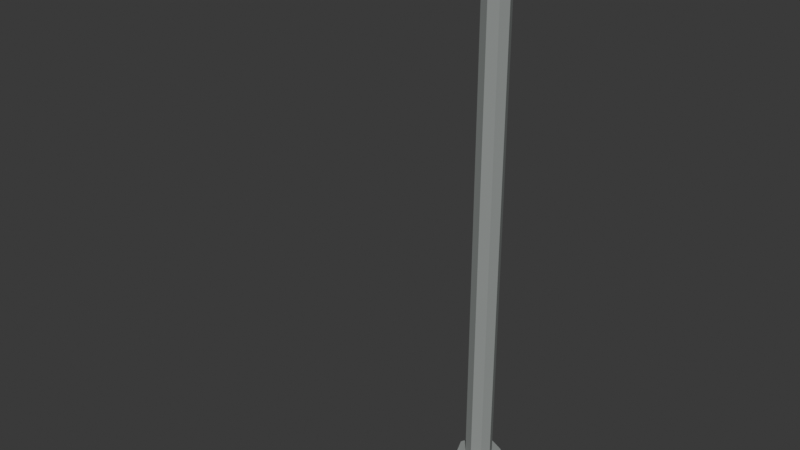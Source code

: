 # Source: street_lamp.blend  (saved by Blender 5.2.44; exported with 4.5.12 LTS)
import bpy
from mathutils import Matrix  # noqa: F401  (used for matrix-valued properties, if any)

bpy.ops.wm.read_factory_settings(use_empty=True)
scene = bpy.context.scene
scene.name = 'Scene'

# ---- materials (node trees are filled in below, after node groups)
mat_metal = bpy.data.materials.new('metal')
mat_metal.diffuse_color = (0.29, 0.31, 0.3, 1.0)
mat_metal.roughness = 0.9684
mat_dark = bpy.data.materials.new('dark')
mat_dark.diffuse_color = (0.055, 0.06, 0.06, 1.0)
mat_dark.roughness = 0.9684
mat_warm_light = bpy.data.materials.new('warm_light')
mat_warm_light.diffuse_color = (0.95, 0.58, 0.2, 1.0)
mat_warm_light.roughness = 0.9684

# ---- material node trees
mat_metal.use_nodes = True; mat_metal.node_tree.nodes.clear()
_N = mat_metal.node_tree.nodes; _L = mat_metal.node_tree.links
n0 = _N.new('ShaderNodeBsdfPrincipled'); n0.name = 'Principled BSDF'; n0.location = (0, 300)
n0.inputs[0].default_value = (0.29, 0.31, 0.3, 1.0)
n0.inputs[2].default_value = 0.9684
n0.inputs[10].default_value = 0.005
n0.inputs[13].default_value = 0.0
n1 = _N.new('ShaderNodeOutputMaterial'); n1.name = 'Material Output'; n1.location = (280, 300)
_L.new(n0.outputs[0], n1.inputs[0])
n1.is_active_output = True
mat_dark.use_nodes = True; mat_dark.node_tree.nodes.clear()
_N = mat_dark.node_tree.nodes; _L = mat_dark.node_tree.links
n0 = _N.new('ShaderNodeBsdfPrincipled'); n0.name = 'Principled BSDF'; n0.location = (0, 300)
n0.inputs[0].default_value = (0.055, 0.06, 0.06, 1.0)
n0.inputs[2].default_value = 0.9684
n0.inputs[10].default_value = 0.005
n0.inputs[13].default_value = 0.0
n1 = _N.new('ShaderNodeOutputMaterial'); n1.name = 'Material Output'; n1.location = (280, 300)
_L.new(n0.outputs[0], n1.inputs[0])
n1.is_active_output = True
mat_warm_light.use_nodes = True; mat_warm_light.node_tree.nodes.clear()
_N = mat_warm_light.node_tree.nodes; _L = mat_warm_light.node_tree.links
n0 = _N.new('ShaderNodeBsdfPrincipled'); n0.name = 'Principled BSDF'; n0.location = (0, 300)
n0.inputs[0].default_value = (0.95, 0.58, 0.2, 1.0)
n0.inputs[2].default_value = 0.9684
n0.inputs[10].default_value = 0.005
n0.inputs[13].default_value = 0.0
n1 = _N.new('ShaderNodeOutputMaterial'); n1.name = 'Material Output'; n1.location = (280, 300)
_L.new(n0.outputs[0], n1.inputs[0])
n1.is_active_output = True

# ---- world
world_world = bpy.data.worlds.new('World'); scene.world = world_world
world_world.use_nodes = True; world_world.node_tree.nodes.clear()
_N = world_world.node_tree.nodes; _L = world_world.node_tree.links
n0 = _N.new('ShaderNodeBackground'); n0.name = 'Background'; n0.location = (-200, 100)
n0.inputs[0].default_value = (0.05, 0.05, 0.05, 1.0)
n1 = _N.new('ShaderNodeOutputWorld'); n1.name = 'World Output'; n1.location = (200, 100)
_L.new(n0.outputs[0], n1.inputs[0])
n1.is_active_output = True
world_world.color = (0.055, 0.055, 0.055)

# ---- meshes
me_arm = bpy.data.meshes.new('arm')
me_arm.from_pydata([(0.0, -0.09, 5.03), (1.6, -0.09, 5.03), (1.6, 0.09, 5.03), (0.0, 0.09, 5.03), (0.0, -0.09, 5.21), (1.6, -0.09, 5.21), (1.6, 0.09, 5.21), (0.0, 0.09, 5.21)], [], [(0, 3, 2, 1), (4, 5, 6, 7), (0, 1, 5, 4), (1, 2, 6, 5), (2, 3, 7, 6), (3, 0, 4, 7)])
me_arm.materials.append(mat_metal)
me_arm.update()
me_base = bpy.data.meshes.new('base')
me_base.from_pydata([(0.42, 0.0, 0.0), (0.297, 0.297, 0.0), (0.0, 0.42, 0.0), (-0.297, 0.297, 0.0), (-0.42, 0.0, 0.0), (-0.297, -0.297, 0.0), (0.0, -0.42, 0.0), (0.297, -0.297, 0.0), (0.42, 0.0, 0.24), (0.297, 0.297, 0.24), (0.0, 0.42, 0.24), (-0.297, 0.297, 0.24), (-0.42, 0.0, 0.24), (-0.297, -0.297, 0.24), (0.0, -0.42, 0.24), (0.297, -0.297, 0.24)], [], [(7, 6, 5, 4, 3, 2, 1, 0), (8, 9, 10, 11, 12, 13, 14, 15), (0, 1, 9, 8), (1, 2, 10, 9), (2, 3, 11, 10), (3, 4, 12, 11), (4, 5, 13, 12), (5, 6, 14, 13), (6, 7, 15, 14), (7, 0, 8, 15)])
me_base.materials.append(mat_dark)
me_base.update()
me_base_shroud = bpy.data.meshes.new('base_shroud')
me_base_shroud.from_pydata([(0.3, 0.0, 0.21), (0.2121, 0.2121, 0.21), (0.0, 0.3, 0.21), (-0.2121, 0.2121, 0.21), (-0.3, 0.0, 0.21), (-0.2121, -0.2121, 0.21), (0.0, -0.3, 0.21), (0.2121, -0.2121, 0.21), (0.2, 0.0, 0.63), (0.1414, 0.1414, 0.63), (0.0, 0.2, 0.63), (-0.1414, 0.1414, 0.63), (-0.2, 0.0, 0.63), (-0.1414, -0.1414, 0.63), (0.0, -0.2, 0.63), (0.1414, -0.1414, 0.63)], [], [(7, 6, 5, 4, 3, 2, 1, 0), (8, 9, 10, 11, 12, 13, 14, 15), (0, 1, 9, 8), (1, 2, 10, 9), (2, 3, 11, 10), (3, 4, 12, 11), (4, 5, 13, 12), (5, 6, 14, 13), (6, 7, 15, 14), (7, 0, 8, 15)])
me_base_shroud.materials.append(mat_metal)
me_base_shroud.update()
me_lamp_head = bpy.data.meshes.new('lamp_head')
me_lamp_head.from_pydata([(1.095, -0.24, 4.9), (2.145, -0.24, 4.9), (2.145, 0.24, 4.9), (1.095, 0.24, 4.9), (1.095, -0.24, 5.14), (2.145, -0.24, 5.14), (2.145, 0.24, 5.14), (1.095, 0.24, 5.14)], [], [(0, 3, 2, 1), (4, 5, 6, 7), (0, 1, 5, 4), (1, 2, 6, 5), (2, 3, 7, 6), (3, 0, 4, 7)])
me_lamp_head.materials.append(mat_dark)
me_lamp_head.update()
me_lamp_lens = bpy.data.meshes.new('lamp_lens')
me_lamp_lens.from_pydata([(1.21, -0.17, 4.835), (2.03, -0.17, 4.835), (2.03, 0.17, 4.835), (1.21, 0.17, 4.835), (1.21, -0.17, 4.905), (2.03, -0.17, 4.905), (2.03, 0.17, 4.905), (1.21, 0.17, 4.905)], [], [(0, 3, 2, 1), (4, 5, 6, 7), (0, 1, 5, 4), (1, 2, 6, 5), (2, 3, 7, 6), (3, 0, 4, 7)])
me_lamp_lens.materials.append(mat_warm_light)
me_lamp_lens.update()
me_lamp_nose = bpy.data.meshes.new('lamp_nose')
me_lamp_nose.from_pydata([(1.98, -0.24, 4.9), (2.26, -0.24, 4.9), (2.26, 0.24, 4.9), (1.98, 0.24, 4.9), (1.98, -0.24, 5.14), (1.98, 0.24, 5.14)], [], [(0, 3, 2, 1), (0, 1, 4), (1, 2, 5, 4), (2, 3, 5), (3, 0, 4, 5)])
me_lamp_nose.materials.append(mat_dark)
me_lamp_nose.update()
me_pole = bpy.data.meshes.new('pole')
me_pole.from_pydata([(0.12, 0.0, 0.35), (0.08485, 0.08485, 0.35), (0.0, 0.12, 0.35), (-0.08485, 0.08485, 0.35), (-0.12, 0.0, 0.35), (-0.08485, -0.08485, 0.35), (0.0, -0.12, 0.35), (0.08485, -0.08485, 0.35), (0.12, 0.0, 5.15), (0.08485, 0.08485, 5.15), (0.0, 0.12, 5.15), (-0.08485, 0.08485, 5.15), (-0.12, 0.0, 5.15), (-0.08485, -0.08485, 5.15), (0.0, -0.12, 5.15), (0.08485, -0.08485, 5.15)], [], [(7, 6, 5, 4, 3, 2, 1, 0), (8, 9, 10, 11, 12, 13, 14, 15), (0, 1, 9, 8), (1, 2, 10, 9), (2, 3, 11, 10), (3, 4, 12, 11), (4, 5, 13, 12), (5, 6, 14, 13), (6, 7, 15, 14), (7, 0, 8, 15)])
me_pole.materials.append(mat_metal)
me_pole.update()

# ---- objects
ob_arm = bpy.data.objects.new('arm', me_arm)
ob_base = bpy.data.objects.new('base', me_base)
ob_base_shroud = bpy.data.objects.new('base_shroud', me_base_shroud)
ob_lamp_head = bpy.data.objects.new('lamp_head', me_lamp_head)
ob_lamp_lens = bpy.data.objects.new('lamp_lens', me_lamp_lens)
ob_lamp_nose = bpy.data.objects.new('lamp_nose', me_lamp_nose)
ob_pole = bpy.data.objects.new('pole', me_pole)

# ---- transforms, parenting, visibility, modifiers, constraints
ob_arm.location = (0.0, 0.0, 0.0)
ob_arm.rotation_euler = (0.0, -0.0, -3.142)
ob_base.location = (0.0, 0.0, 0.0)
ob_base.rotation_euler = (0.0, -0.0, -3.142)
ob_base_shroud.location = (0.0, 0.0, 0.0)
ob_base_shroud.rotation_euler = (0.0, -0.0, -3.142)
ob_lamp_head.location = (0.0, 0.0, 0.0)
ob_lamp_head.rotation_euler = (0.0, -0.0, -3.142)
ob_lamp_lens.location = (0.0, 0.0, 0.0)
ob_lamp_lens.rotation_euler = (0.0, -0.0, -3.142)
ob_lamp_nose.location = (0.0, 0.0, 0.0)
ob_lamp_nose.rotation_euler = (0.0, -0.0, -3.142)
ob_lamp_nose.scale = (1.0, 0.99, 1.0)
ob_pole.location = (0.0, 0.0, 0.0)
ob_pole.rotation_euler = (0.0, -0.0, -3.142)

# ---- collection membership
scene.collection.objects.link(ob_arm)
scene.collection.objects.link(ob_base)
scene.collection.objects.link(ob_base_shroud)
scene.collection.objects.link(ob_lamp_head)
scene.collection.objects.link(ob_lamp_lens)
scene.collection.objects.link(ob_lamp_nose)
scene.collection.objects.link(ob_pole)

# ---- scene / render settings (as saved in the file)
scene.frame_start = 1; scene.frame_end = 250; scene.frame_set(1)
scene.render.engine = 'BLENDER_EEVEE_NEXT'
scene.render.bake_bias = 0.0
scene.render.bake_samples = 0
scene.render.compositor_device = 'GPU'
scene.eevee.use_volume_custom_range = False
scene.eevee.fast_gi_thickness_near = 0.1
scene.eevee.fast_gi_thickness_far = 0.0
scene.eevee.ray_tracing_options.screen_trace_thickness = 0.1
bpy.context.view_layer.update()

# ---- added for rendering (the .blend has no active camera and no usable light): camera, sun
cam_auto = bpy.data.cameras.new('AutoCamera')
cam_auto.lens = 50.0
cam_auto.sensor_width = 36.0
cam_auto.clip_end = 1000.0
ob_auto_camera = bpy.data.objects.new('AutoCamera', cam_auto)
scene.collection.objects.link(ob_auto_camera)
ob_auto_camera.location = (4.55621, -6.57146, 6.98597)
ob_auto_camera.rotation_euler = (1.09748, -7.21219e-08, 0.694738)
scene.camera = ob_auto_camera
light_auto_sun = bpy.data.lights.new('AutoSun', 'SUN')
light_auto_sun.energy = 3.0
light_auto_sun.angle = 0.0523599
ob_auto_sun = bpy.data.objects.new('AutoSun', light_auto_sun)
scene.collection.objects.link(ob_auto_sun)
ob_auto_sun.rotation_euler = (0.872665, 0.174533, 0.523599)
bpy.context.view_layer.update()
